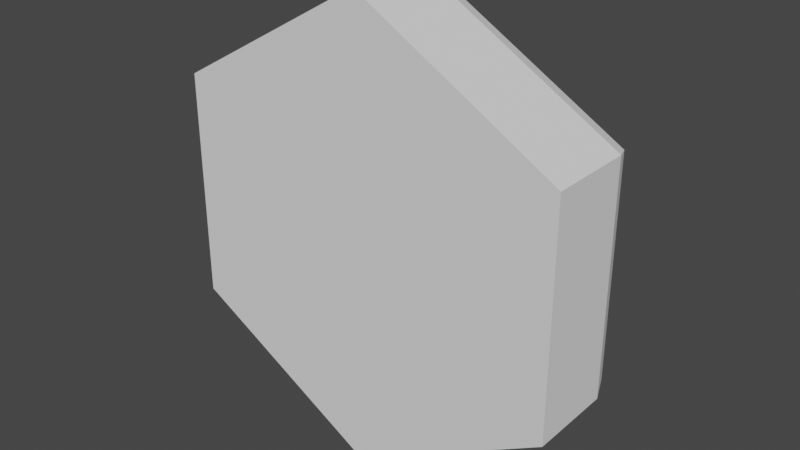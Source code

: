 # Source: province_model.blend  (saved by Blender 2.91.10; exported with 4.5.12 LTS)
import bpy
from mathutils import Matrix  # noqa: F401  (used for matrix-valued properties, if any)

bpy.ops.wm.read_factory_settings(use_empty=True)
scene = bpy.context.scene
scene.name = 'Scene'

# ---- collections
col_collection = bpy.data.collections.new('Collection'); scene.collection.children.link(col_collection)

# ---- world
world_world = bpy.data.worlds.new('World'); scene.world = world_world
world_world.use_nodes = True; world_world.node_tree.nodes.clear()
_N = world_world.node_tree.nodes; _L = world_world.node_tree.links
n0 = _N.new('ShaderNodeOutputWorld'); n0.name = 'World Output'; n0.location = (300, 300)
n1 = _N.new('ShaderNodeBackground'); n1.name = 'Background'; n1.location = (10, 300)
n1.inputs[0].default_value = (0.05088, 0.05088, 0.05088, 1.0)
_L.new(n1.outputs[0], n0.inputs[0])
n0.is_active_output = True
world_world.color = (0.05088, 0.05088, 0.05088)
world_world.use_sun_shadow = False
world_world.sun_shadow_jitter_overblur = 0.0

# ---- meshes
me_cylinder_007 = bpy.data.meshes.new('Cylinder.007')
me_cylinder_007.from_pydata([(0.0, -0.05017, 0.5), (0.433, -0.05017, 0.25), (0.433, -0.05017, -0.25), (-4.371e-08, -0.05017, -0.5), (-0.433, -0.05017, -0.25), (-0.433, -0.05017, 0.25), (0.0, 0.2013, 0.4255), (3.229e-16, 0.1368, 0.5), (0.0, 0.1825, 0.4782), (0.433, 0.1368, 0.25), (0.3685, 0.2013, 0.2128), (0.4141, 0.1825, 0.2391), (0.433, 0.1368, -0.25), (0.3685, 0.2013, -0.2128), (0.4141, 0.1825, -0.2391), (-4.371e-08, 0.1368, -0.5), (-3.353e-08, 0.2013, -0.4255), (-4.051e-08, 0.1825, -0.4782), (-0.433, 0.1368, -0.25), (-0.3685, 0.2013, -0.2128), (-0.4141, 0.1825, -0.2391), (-0.433, 0.1368, 0.25), (-0.3685, 0.2013, 0.2128), (-0.4141, 0.1825, 0.2391)], [], [(0, 5, 4, 3, 2, 1), (5, 0, 7, 21), (2, 3, 15, 12), (3, 4, 18, 15), (6, 10, 13, 16, 19, 22), (1, 2, 12, 9), (4, 5, 21, 18), (7, 9, 11, 8), (8, 11, 10, 6), (9, 12, 14, 11), (11, 14, 13, 10), (12, 15, 17, 14), (14, 17, 16, 13), (15, 18, 20, 17), (17, 20, 19, 16), (18, 21, 23, 20), (20, 23, 22, 19), (21, 7, 8, 23), (23, 8, 6, 22), (0, 1, 9, 7)])
_uv = me_cylinder_007.uv_layers.new(name='UVMap')
_uv.uv.foreach_set('vector', [0.75, 0.49, 0.5422, 0.37, 0.5422, 0.13, 0.75, 0.01, 0.9578, 0.13, 0.9578, 0.37, 0.5422, 0.37, 0.75, 0.49, 0.75, 0.49, 0.5422, 0.37, 0.9578, 0.13, 0.75, 0.01, 0.75, 0.01, 0.9578, 0.13, 0.75, 0.01, 0.5422, 0.13, 0.5422, 0.13, 0.75, 0.01, 0.75, 0.4542, 0.9269, 0.3521, 0.9269, 0.1479, 0.75, 0.04575, 0.5731, 0.1479, 0.5731, 0.3521, 0.9578, 0.37, 0.9578, 0.13, 0.9578, 0.13, 0.9578, 0.37, 0.5422, 0.13, 0.5422, 0.37, 0.5422, 0.37, 0.5422, 0.13, 0.75, 0.49, 0.9578, 0.37, 0.9556, 0.3687, 0.75, 0.4874, 0.75, 0.4874, 0.9556, 0.3687, 0.9269, 0.3521, 0.75, 0.4542, 0.9578, 0.37, 0.9578, 0.13, 0.9556, 0.1313, 0.9556, 0.3687, 0.9556, 0.3687, 0.9556, 0.1313, 0.9269, 0.1479, 0.9269, 0.3521, 0.9578, 0.13, 0.75, 0.01, 0.75, 0.01262, 0.9556, 0.1313, 0.9556, 0.1313, 0.75, 0.01262, 0.75, 0.04575, 0.9269, 0.1479, 0.75, 0.01, 0.5422, 0.13, 0.5444, 0.1313, 0.75, 0.01262, 0.75, 0.01262, 0.5444, 0.1313, 0.5731, 0.1479, 0.75, 0.04575, 0.5422, 0.13, 0.5422, 0.37, 0.5444, 0.3687, 0.5444, 0.1313, 0.5444, 0.1313, 0.5444, 0.3687, 0.5731, 0.3521, 0.5731, 0.1479, 0.5422, 0.37, 0.75, 0.49, 0.75, 0.4874, 0.5444, 0.3687, 0.5444, 0.3687, 0.75, 0.4874, 0.75, 0.4542, 0.5731, 0.3521, 0.75, 0.49, 0.9578, 0.37, 0.9578, 0.37, 0.75, 0.49])
me_cylinder_007.use_remesh_fix_poles = True
me_cylinder_007.use_remesh_preserve_attributes = False
me_cylinder_007.use_mirror_vertex_groups = False
me_cylinder_007.update()

# ---- objects
ob_cylinder_001 = bpy.data.objects.new('Cylinder.001', me_cylinder_007)

# ---- transforms, parenting, visibility, modifiers, constraints
ob_cylinder_001.location = (0.0, 0.0, 0.0)
ob_cylinder_001.lineart.crease_threshold = 0.0

# ---- collection membership
col_collection.objects.link(ob_cylinder_001)

# ---- scene / render settings (as saved in the file)
scene.frame_start = 1; scene.frame_end = 250; scene.frame_set(1)
scene.render.engine = 'BLENDER_EEVEE_NEXT'
scene.cycles.use_denoising = False
scene.cycles.samples = 128
scene.cycles.sampling_pattern = 'TABULATED_SOBOL'
scene.cycles.use_adaptive_sampling = False
scene.cycles.use_light_tree = False
scene.view_settings.view_transform = 'Filmic'
bpy.context.view_layer.update()

# ---- added for rendering (the .blend has no active camera and no usable light): camera, sun
cam_auto = bpy.data.cameras.new('AutoCamera')
cam_auto.lens = 50.0
cam_auto.sensor_width = 36.0
cam_auto.clip_end = 1000.0
ob_auto_camera = bpy.data.objects.new('AutoCamera', cam_auto)
scene.collection.objects.link(ob_auto_camera)
ob_auto_camera.location = (1.24588, -1.41947, 0.996707)
ob_auto_camera.rotation_euler = (1.09748, -7.21219e-08, 0.694738)
scene.camera = ob_auto_camera
light_auto_sun = bpy.data.lights.new('AutoSun', 'SUN')
light_auto_sun.energy = 3.0
light_auto_sun.angle = 0.0523599
ob_auto_sun = bpy.data.objects.new('AutoSun', light_auto_sun)
scene.collection.objects.link(ob_auto_sun)
ob_auto_sun.rotation_euler = (0.872665, 0.174533, 0.523599)
bpy.context.view_layer.update()
